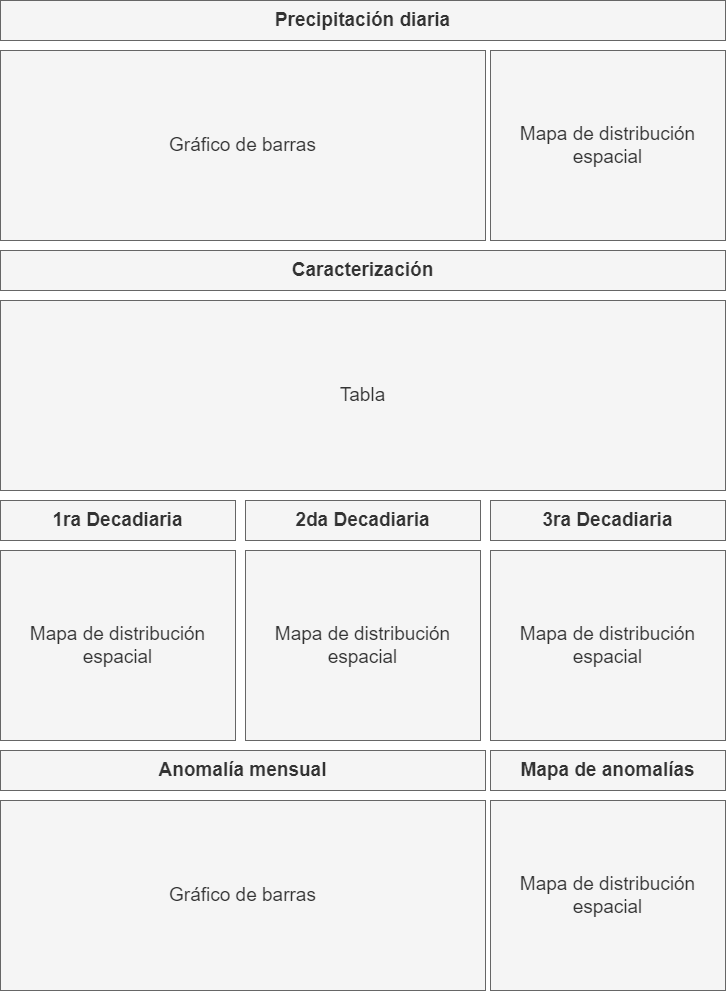

The diagram above was exported from draw.io. Its source (the exported page's mxGraphModel, read from the mxfile embedded in the PNG):
<mxGraphModel dx="1130" dy="779" grid="1" gridSize="10" guides="1" tooltips="1" connect="1" arrows="1" fold="1" page="1" pageScale="1" pageWidth="1169" pageHeight="827" background="#ffffff" math="0" shadow="0">
  <root>
    <mxCell id="0" />
    <mxCell id="1" parent="0" />
    <mxCell id="2" value="&lt;b&gt;&lt;font style=&quot;font-size: 19px;&quot;&gt;Precipitación diaria&lt;/font&gt;&lt;/b&gt;" style="rounded=0;whiteSpace=wrap;html=1;fillColor=#f5f5f5;strokeColor=#666666;fontColor=#333333;" vertex="1" parent="1">
      <mxGeometry x="55" y="30" width="725" height="40" as="geometry" />
    </mxCell>
    <mxCell id="4" value="&lt;b&gt;&lt;font style=&quot;font-size: 19px;&quot;&gt;Caracterización&lt;/font&gt;&lt;/b&gt;" style="rounded=0;whiteSpace=wrap;html=1;fillColor=#f5f5f5;strokeColor=#666666;fontColor=#333333;" vertex="1" parent="1">
      <mxGeometry x="55" y="280" width="725" height="40" as="geometry" />
    </mxCell>
    <mxCell id="5" value="&lt;b&gt;&lt;font style=&quot;font-size: 19px;&quot;&gt;Anomalía mensual&lt;/font&gt;&lt;/b&gt;" style="rounded=0;whiteSpace=wrap;html=1;fillColor=#f5f5f5;strokeColor=#666666;fontColor=#333333;" vertex="1" parent="1">
      <mxGeometry x="55" y="780" width="485" height="40" as="geometry" />
    </mxCell>
    <mxCell id="6" value="Gráfico de barras" style="rounded=0;whiteSpace=wrap;html=1;fontSize=19;fillColor=#f5f5f5;fontColor=#333333;strokeColor=#666666;" vertex="1" parent="1">
      <mxGeometry x="55" y="830" width="485" height="190" as="geometry" />
    </mxCell>
    <mxCell id="7" value="Mapa de distribución&lt;br&gt;espacial" style="rounded=0;whiteSpace=wrap;html=1;fontSize=19;fillColor=#f5f5f5;fontColor=#333333;strokeColor=#666666;" vertex="1" parent="1">
      <mxGeometry x="545" y="830" width="235" height="190" as="geometry" />
    </mxCell>
    <mxCell id="8" value="Tabla" style="rounded=0;whiteSpace=wrap;html=1;fontSize=19;fillColor=#f5f5f5;fontColor=#333333;strokeColor=#666666;" vertex="1" parent="1">
      <mxGeometry x="55" y="330" width="725" height="190" as="geometry" />
    </mxCell>
    <mxCell id="9" value="&lt;b&gt;&lt;font style=&quot;font-size: 19px;&quot;&gt;Mapa de anomalías&lt;/font&gt;&lt;/b&gt;" style="rounded=0;whiteSpace=wrap;html=1;fillColor=#f5f5f5;strokeColor=#666666;fontColor=#333333;" vertex="1" parent="1">
      <mxGeometry x="545" y="780" width="235" height="40" as="geometry" />
    </mxCell>
    <mxCell id="11" value="Gráfico de barras" style="rounded=0;whiteSpace=wrap;html=1;fontSize=19;fillColor=#f5f5f5;fontColor=#333333;strokeColor=#666666;" vertex="1" parent="1">
      <mxGeometry x="55" y="80" width="485" height="190" as="geometry" />
    </mxCell>
    <mxCell id="12" value="Mapa de distribución&lt;br&gt;espacial" style="rounded=0;whiteSpace=wrap;html=1;fontSize=19;fillColor=#f5f5f5;fontColor=#333333;strokeColor=#666666;" vertex="1" parent="1">
      <mxGeometry x="545" y="80" width="235" height="190" as="geometry" />
    </mxCell>
    <mxCell id="13" value="&lt;b&gt;&lt;font style=&quot;font-size: 19px;&quot;&gt;1ra Decadiaria&lt;/font&gt;&lt;/b&gt;" style="rounded=0;whiteSpace=wrap;html=1;fillColor=#f5f5f5;strokeColor=#666666;fontColor=#333333;" vertex="1" parent="1">
      <mxGeometry x="55" y="530" width="235" height="40" as="geometry" />
    </mxCell>
    <mxCell id="14" value="Mapa de distribución&lt;br&gt;espacial" style="rounded=0;whiteSpace=wrap;html=1;fontSize=19;fillColor=#f5f5f5;fontColor=#333333;strokeColor=#666666;" vertex="1" parent="1">
      <mxGeometry x="55" y="580" width="235" height="190" as="geometry" />
    </mxCell>
    <mxCell id="15" value="Mapa de distribución&lt;br&gt;espacial" style="rounded=0;whiteSpace=wrap;html=1;fontSize=19;fillColor=#f5f5f5;fontColor=#333333;strokeColor=#666666;" vertex="1" parent="1">
      <mxGeometry x="300" y="580" width="235" height="190" as="geometry" />
    </mxCell>
    <mxCell id="16" value="Mapa de distribución&lt;br&gt;espacial" style="rounded=0;whiteSpace=wrap;html=1;fontSize=19;fillColor=#f5f5f5;fontColor=#333333;strokeColor=#666666;" vertex="1" parent="1">
      <mxGeometry x="545" y="580" width="235" height="190" as="geometry" />
    </mxCell>
    <mxCell id="17" value="&lt;b&gt;&lt;font style=&quot;font-size: 19px;&quot;&gt;2da Decadiaria&lt;/font&gt;&lt;/b&gt;" style="rounded=0;whiteSpace=wrap;html=1;fillColor=#f5f5f5;strokeColor=#666666;fontColor=#333333;" vertex="1" parent="1">
      <mxGeometry x="300" y="530" width="235" height="40" as="geometry" />
    </mxCell>
    <mxCell id="18" value="&lt;span style=&quot;font-size: 19px;&quot;&gt;&lt;b&gt;3ra Decadiaria&lt;/b&gt;&lt;/span&gt;" style="rounded=0;whiteSpace=wrap;html=1;fillColor=#f5f5f5;strokeColor=#666666;fontColor=#333333;" vertex="1" parent="1">
      <mxGeometry x="545" y="530" width="235" height="40" as="geometry" />
    </mxCell>
  </root>
</mxGraphModel>